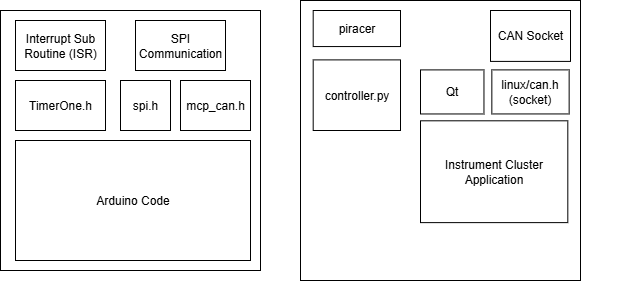

The diagram above was exported from draw.io. Its source (the exported page's mxGraphModel, read from the mxfile embedded in the PNG):
<mxGraphModel dx="1123" dy="661" grid="1" gridSize="10" guides="1" tooltips="1" connect="1" arrows="1" fold="1" page="1" pageScale="1" pageWidth="1169" pageHeight="827" math="0" shadow="0">
  <root>
    <mxCell id="0" />
    <mxCell id="1" parent="0" />
    <mxCell id="ucC79e3HvEud2j4dHQeN-10" value="" style="group" parent="1" vertex="1" connectable="0">
      <mxGeometry x="60" y="190" width="260" height="260" as="geometry" />
    </mxCell>
    <mxCell id="ucC79e3HvEud2j4dHQeN-1" value="" style="whiteSpace=wrap;html=1;aspect=fixed;fillColor=none;" parent="ucC79e3HvEud2j4dHQeN-10" vertex="1">
      <mxGeometry width="260" height="260" as="geometry" />
    </mxCell>
    <mxCell id="ucC79e3HvEud2j4dHQeN-3" value="Interrupt Sub Routine (ISR)" style="rounded=0;whiteSpace=wrap;html=1;" parent="ucC79e3HvEud2j4dHQeN-10" vertex="1">
      <mxGeometry x="15" y="10" width="90" height="50" as="geometry" />
    </mxCell>
    <mxCell id="ucC79e3HvEud2j4dHQeN-4" value="Arduino Code" style="rounded=0;whiteSpace=wrap;html=1;" parent="ucC79e3HvEud2j4dHQeN-10" vertex="1">
      <mxGeometry x="15" y="130" width="235" height="120" as="geometry" />
    </mxCell>
    <mxCell id="ucC79e3HvEud2j4dHQeN-5" value="SPI Communication" style="rounded=0;whiteSpace=wrap;html=1;" parent="ucC79e3HvEud2j4dHQeN-10" vertex="1">
      <mxGeometry x="135" y="10" width="90" height="50" as="geometry" />
    </mxCell>
    <mxCell id="ucC79e3HvEud2j4dHQeN-6" value="TimerOne.h" style="rounded=0;whiteSpace=wrap;html=1;" parent="ucC79e3HvEud2j4dHQeN-10" vertex="1">
      <mxGeometry x="15" y="70" width="90" height="50" as="geometry" />
    </mxCell>
    <mxCell id="ucC79e3HvEud2j4dHQeN-7" value="mcp_can.h" style="rounded=0;whiteSpace=wrap;html=1;" parent="ucC79e3HvEud2j4dHQeN-10" vertex="1">
      <mxGeometry x="180" y="70" width="70" height="50" as="geometry" />
    </mxCell>
    <mxCell id="ucC79e3HvEud2j4dHQeN-8" value="spi.h" style="rounded=0;whiteSpace=wrap;html=1;" parent="ucC79e3HvEud2j4dHQeN-10" vertex="1">
      <mxGeometry x="120" y="70" width="50" height="50" as="geometry" />
    </mxCell>
    <mxCell id="p61SQlNbwPxZVqq3MRAO-1" value="" style="group" vertex="1" connectable="0" parent="1">
      <mxGeometry x="360" y="180" width="330" height="280" as="geometry" />
    </mxCell>
    <mxCell id="p61SQlNbwPxZVqq3MRAO-2" value="" style="whiteSpace=wrap;html=1;aspect=fixed;fillColor=none;" vertex="1" parent="p61SQlNbwPxZVqq3MRAO-1">
      <mxGeometry width="280" height="280" as="geometry" />
    </mxCell>
    <mxCell id="p61SQlNbwPxZVqq3MRAO-4" value="Instrument Cluster Application" style="rounded=0;whiteSpace=wrap;html=1;" vertex="1" parent="p61SQlNbwPxZVqq3MRAO-1">
      <mxGeometry x="120" y="120.30272727272728" width="147.31" height="101.81818181818183" as="geometry" />
    </mxCell>
    <mxCell id="p61SQlNbwPxZVqq3MRAO-5" value="CAN Socket" style="rounded=0;whiteSpace=wrap;html=1;" vertex="1" parent="p61SQlNbwPxZVqq3MRAO-1">
      <mxGeometry x="190" y="9.99969696969697" width="80" height="50.909090909090914" as="geometry" />
    </mxCell>
    <mxCell id="p61SQlNbwPxZVqq3MRAO-6" value="piracer" style="rounded=0;whiteSpace=wrap;html=1;" vertex="1" parent="p61SQlNbwPxZVqq3MRAO-1">
      <mxGeometry x="12.69" y="9.999999999999996" width="87.31" height="36.06" as="geometry" />
    </mxCell>
    <mxCell id="p61SQlNbwPxZVqq3MRAO-7" value="linux/can.h (socket)" style="rounded=0;whiteSpace=wrap;html=1;" vertex="1" parent="p61SQlNbwPxZVqq3MRAO-1">
      <mxGeometry x="191.34" y="69.39363636363636" width="77.31" height="44.053333333333335" as="geometry" />
    </mxCell>
    <mxCell id="p61SQlNbwPxZVqq3MRAO-8" value="Qt" style="rounded=0;whiteSpace=wrap;html=1;" vertex="1" parent="p61SQlNbwPxZVqq3MRAO-1">
      <mxGeometry x="119.99769230769229" y="69.39559440559441" width="63.46153846153846" height="44.05594405594406" as="geometry" />
    </mxCell>
    <mxCell id="p61SQlNbwPxZVqq3MRAO-17" value="controller.py" style="rounded=0;whiteSpace=wrap;html=1;" vertex="1" parent="p61SQlNbwPxZVqq3MRAO-1">
      <mxGeometry x="12.69" y="59.39" width="87.31" height="70.61" as="geometry" />
    </mxCell>
    <mxCell id="p61SQlNbwPxZVqq3MRAO-18" style="edgeStyle=orthogonalEdgeStyle;rounded=0;orthogonalLoop=1;jettySize=auto;html=1;exitX=0.5;exitY=1;exitDx=0;exitDy=0;" edge="1" parent="p61SQlNbwPxZVqq3MRAO-1" source="p61SQlNbwPxZVqq3MRAO-2" target="p61SQlNbwPxZVqq3MRAO-2">
      <mxGeometry relative="1" as="geometry" />
    </mxCell>
  </root>
</mxGraphModel>